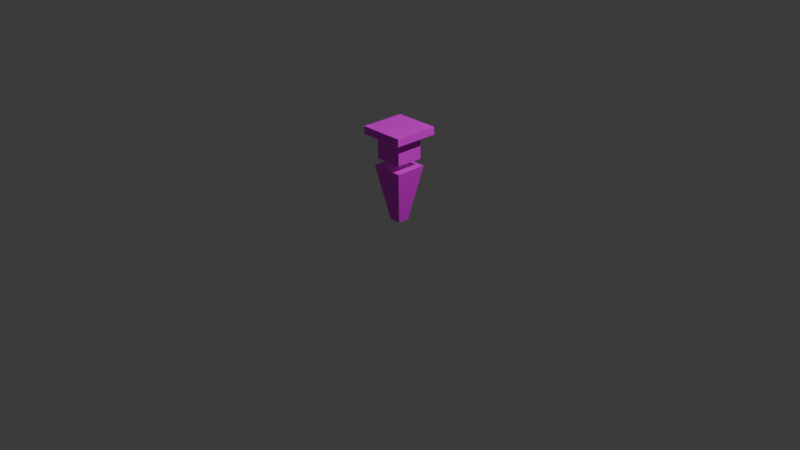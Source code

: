 # Source: judge_eagle.blend  (saved by Blender 4.5.87; exported with 4.5.12 LTS)
import bpy
from mathutils import Matrix  # noqa: F401  (used for matrix-valued properties, if any)

bpy.ops.wm.read_factory_settings(use_empty=True)
scene = bpy.context.scene
scene.name = 'Scene'

# ---- collections
col_collection = bpy.data.collections.new('Collection'); scene.collection.children.link(col_collection)

# ---- images (referenced by path relative to the original .blend; pixels are not part of the script)
import os
ASSET_DIR = os.environ.get("B2B_ASSET_DIR", "")  # directory of the original .blend (textures are referenced by path, not embedded)
HERE = os.path.dirname(os.path.abspath(__file__))  # packed textures are extracted next to this script under _unpacked/

def load_image(name, relpath, width, height, colorspace="sRGB"):
    """Load a texture the original file referenced (path relative to the .blend, or extracted next to this script)."""
    p = next((c for c in (os.path.join(HERE, relpath), os.path.join(ASSET_DIR, relpath)) if relpath and os.path.exists(c)), "")
    if p:
        img = bpy.data.images.load(p, check_existing=True)
        img.name = name
    else:  # same state as the original file: an image datablock whose file is absent (Cycles renders it pink)
        img = bpy.data.images.new(name, width, height)
        img.source = "FILE"
        img.filepath = "//" + (relpath or name)
    img.colorspace_settings.name = colorspace
    return img
img_agent_eagle_png_002 = load_image('agent_eagle.png.002', 'agent_eagle.png', 1024, 1024, 'sRGB')

# ---- materials (node trees are filled in below, after node groups)
mat_material = bpy.data.materials.new('Material')

# ---- material node trees
mat_material.use_nodes = True; mat_material.node_tree.nodes.clear()
_N = mat_material.node_tree.nodes; _L = mat_material.node_tree.links
n0 = _N.new('ShaderNodeBsdfPrincipled'); n0.name = 'Principled BSDF'; n0.location = (-200, 100)
n1 = _N.new('ShaderNodeOutputMaterial'); n1.name = 'Material Output'; n1.location = (200, 100)
n2 = _N.new('ShaderNodeTexImage'); n2.name = 'Image Texture'; n2.location = (-534, 107)
n2.image = img_agent_eagle_png_002
_L.new(n0.outputs[0], n1.inputs[0])
_L.new(n2.outputs[0], n0.inputs[0])
n1.is_active_output = True

# ---- world
world_world = bpy.data.worlds.new('World'); scene.world = world_world
world_world.use_nodes = True; world_world.node_tree.nodes.clear()
_N = world_world.node_tree.nodes; _L = world_world.node_tree.links
n0 = _N.new('ShaderNodeOutputWorld'); n0.name = 'World Output'; n0.location = (200, 100)
n1 = _N.new('ShaderNodeBackground'); n1.name = 'Background'; n1.location = (-200, 100)
n1.inputs[0].default_value = (0.05088, 0.05088, 0.05088, 1.0)
_L.new(n1.outputs[0], n0.inputs[0])
n0.is_active_output = True
world_world.color = (0.05088, 0.05088, 0.05088)
world_world.sun_shadow_jitter_overblur = 0.0

# ---- cameras
cam_camera = bpy.data.cameras.new('Camera')
cam_camera.clip_end = 100.0
cam_camera.ortho_scale = 7.314

# ---- lights
light_light = bpy.data.lights.new('Light', 'POINT')
light_light.energy = 1000.0
light_light.shadow_soft_size = 0.1

# ---- meshes
me_cube = bpy.data.meshes.new('Cube')
me_cube.from_pydata([(0.1713, 0.1703, 0.5887), (0.06694, 0.06041, -9.601e-08), (0.1713, -0.1709, 0.5887), (0.06694, -0.06452, -9.601e-08), (-0.17, 0.1703, 0.5887), (-0.05799, 0.06041, -9.601e-08), (-0.17, -0.1709, 0.5887), (-0.05799, -0.06452, -9.601e-08), (-0.1472, -0.1481, 0.6622), (-0.1472, -0.1481, 0.9633), (-0.1472, 0.1475, 0.6622), (-0.1472, 0.1475, 0.9633), (0.1485, -0.1481, 0.6622), (0.1485, -0.1481, 0.9633), (0.1485, 0.1475, 0.6622), (0.1485, 0.1475, 0.9633), (0.1485, -0.0002909, 0.9633), (-0.2407, -0.2407, 1.0), (-0.2407, -0.2407, 0.9184), (-0.2407, 0.2407, 1.0), (-0.2407, 0.2407, 0.9184), (0.2407, -0.2407, 1.0), (0.2407, -0.2407, 0.9184), (0.2407, 0.2407, 1.0), (0.2407, 0.2407, 0.9184)], [], [(4, 2, 0), (2, 7, 3), (6, 5, 7), (1, 7, 5), (1, 2, 3), (5, 0, 1), (9, 10, 8), (11, 14, 10), (15, 12, 14), (13, 8, 12), (14, 8, 10), (11, 13, 16, 15), (4, 6, 2), (2, 6, 7), (6, 4, 5), (1, 3, 7), (1, 0, 2), (5, 4, 0), (9, 11, 10), (11, 15, 14), (15, 16, 13, 12), (13, 9, 8), (14, 12, 8), (11, 9, 13), (18, 19, 17), (20, 23, 19), (24, 21, 23), (22, 17, 21), (23, 17, 19), (20, 22, 24), (18, 20, 19), (20, 24, 23), (24, 22, 21), (22, 18, 17), (23, 21, 17), (20, 18, 22)])
_uv = me_cube.uv_layers.new(name='UVMap')
_uv.uv.foreach_set('vector', [0.5909, 0.979, 0.4855, 0.8735, 0.5909, 0.8735, 0.856, 0.9751, 0.4158, 0.02031, 0.6557, 0.02031, 0.8625, 0.9769, 0.4183, 0.02037, 0.6582, 0.02037, 0.5852, 0.1218, 0.487, 0.02363, 0.5852, 0.02363, 0.6514, 0.02028, 0.2072, 0.9745, 0.4115, 0.02028, 0.6409, 0.02104, 0.2007, 0.9769, 0.4011, 0.02104, 0.977, 0.9651, 0.02791, 0.022, 0.977, 0.022, 0.9811, 0.9651, 0.03205, 0.02179, 0.9811, 0.02179, 0.9831, 0.9776, 0.03403, 0.03379, 0.9831, 0.03379, 0.9831, 0.9703, 0.03403, 0.02668, 0.9831, 0.02668, 0.5908, 0.01721, 0.4826, 0.1254, 0.4826, 0.01721, 0.5896, 0.87, 0.4856, 0.9739, 0.4856, 0.922, 0.4856, 0.87, 0.5909, 0.979, 0.4855, 0.979, 0.4855, 0.8735, 0.856, 0.9751, 0.2007, 0.9751, 0.4158, 0.02031, 0.8625, 0.9769, 0.2072, 0.9769, 0.4183, 0.02037, 0.5852, 0.1218, 0.487, 0.1218, 0.487, 0.02363, 0.6514, 0.02028, 0.8625, 0.9745, 0.2072, 0.9745, 0.6409, 0.02104, 0.856, 0.9769, 0.2007, 0.9769, 0.977, 0.9651, 0.02791, 0.9651, 0.02791, 0.022, 0.9811, 0.9651, 0.03205, 0.9651, 0.03205, 0.02179, 0.9831, 0.9776, 0.5086, 0.9776, 0.03403, 0.9776, 0.03403, 0.03379, 0.9831, 0.9703, 0.03403, 0.9703, 0.03403, 0.02668, 0.5908, 0.01721, 0.5908, 0.1254, 0.4826, 0.1254, 0.5896, 0.87, 0.5896, 0.9739, 0.4856, 0.9739, 0.9984, 0.9133, 0.4984, 0.8286, 0.9984, 0.8286, 0.4984, 0.9133, -0.001561, 0.8286, 0.4984, 0.8286, 0.9984, 0.998, 0.4984, 0.9133, 0.9984, 0.9133, 0.4984, 0.998, -0.001561, 0.9133, 0.4984, 0.9133, 0.5871, 0.8708, 0.4868, 0.9711, 0.4868, 0.8708, 0.5918, 0.9738, 0.4893, 0.8713, 0.5918, 0.8713, 0.9984, 0.9133, 0.4984, 0.9133, 0.4984, 0.8286, 0.4984, 0.9133, -0.001561, 0.9133, -0.001561, 0.8286, 0.9984, 0.998, 0.4984, 0.998, 0.4984, 0.9133, 0.4984, 0.998, -0.001561, 0.998, -0.001561, 0.9133, 0.5871, 0.8708, 0.5871, 0.9711, 0.4868, 0.9711, 0.5918, 0.9738, 0.4893, 0.9738, 0.4893, 0.8713])
me_cube.materials.append(mat_material)
me_cube.use_mirror_vertex_groups = False
me_cube.update()

# ---- objects
ob_agent = bpy.data.objects.new('Agent', me_cube)
ob_light = bpy.data.objects.new('Light', light_light)
ob_camera = bpy.data.objects.new('Camera', cam_camera)

# ---- transforms, parenting, visibility, modifiers, constraints
ob_agent.location = (0.0, 0.0, 0.0)
ob_agent.lock_rotations_4d = False
ob_agent.empty_display_type = 'ARROWS'
ob_agent.lineart.crease_threshold = 0.0
ob_light.location = (4.076, 1.005, 5.904)
ob_light.rotation_euler = (0.6503, 0.05522, 1.866)
ob_light.lock_rotations_4d = False
ob_light.empty_display_type = 'ARROWS'
ob_light.color = (0.0, 0.0, 0.0, 0.0)
ob_light.lineart.crease_threshold = 0.0
ob_camera.location = (7.359, -6.926, 4.958)
ob_camera.rotation_euler = (1.109, 0.0, 0.8149)
ob_camera.lock_rotations_4d = False
ob_camera.empty_display_type = 'ARROWS'
ob_camera.color = (0.0, 0.0, 0.0, 0.0)
ob_camera.display_type = 'WIRE'
ob_camera.lineart.crease_threshold = 0.0

# ---- collection membership
col_collection.objects.link(ob_agent)
col_collection.objects.link(ob_light)
col_collection.objects.link(ob_camera)

# ---- scene / render settings (as saved in the file)
scene.camera = ob_camera
scene.frame_start = 1; scene.frame_end = 250; scene.frame_set(0)
scene.render.engine = 'BLENDER_EEVEE_NEXT'
bpy.context.view_layer.update()
